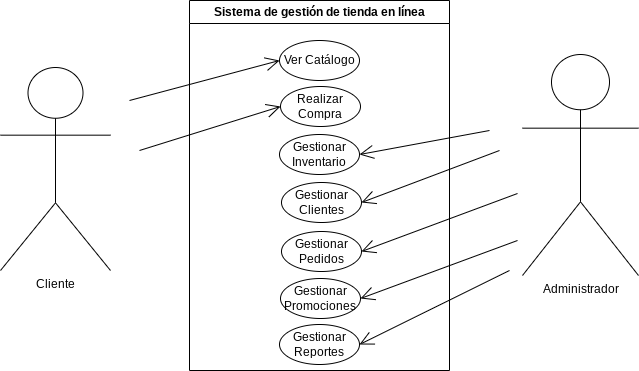

The diagram above was exported from draw.io. Its source (the exported page's mxGraphModel, read from the mxfile embedded in the PNG):
<mxGraphModel dx="1050" dy="522" grid="1" gridSize="10" guides="1" tooltips="1" connect="1" arrows="1" fold="1" page="1" pageScale="1" pageWidth="827" pageHeight="1169" math="0" shadow="0">
  <root>
    <mxCell id="0" />
    <mxCell id="1" parent="0" />
    <mxCell id="4MgpqAL-NQ86WB88jeMu-1" value="Sistema de gestión de tienda en línea" style="swimlane;whiteSpace=wrap;html=1;startSize=23;" vertex="1" parent="1">
      <mxGeometry x="310" y="110" width="260" height="370" as="geometry" />
    </mxCell>
    <mxCell id="4MgpqAL-NQ86WB88jeMu-2" value="Ver Catálogo " style="ellipse;whiteSpace=wrap;html=1;" vertex="1" parent="4MgpqAL-NQ86WB88jeMu-1">
      <mxGeometry x="90" y="40" width="80" height="40" as="geometry" />
    </mxCell>
    <mxCell id="4MgpqAL-NQ86WB88jeMu-3" value="Realizar Compra" style="ellipse;whiteSpace=wrap;html=1;" vertex="1" parent="4MgpqAL-NQ86WB88jeMu-1">
      <mxGeometry x="91" y="86" width="80" height="40" as="geometry" />
    </mxCell>
    <mxCell id="4MgpqAL-NQ86WB88jeMu-4" value="Gestionar Inventario" style="ellipse;whiteSpace=wrap;html=1;" vertex="1" parent="4MgpqAL-NQ86WB88jeMu-1">
      <mxGeometry x="90" y="134" width="80" height="40" as="geometry" />
    </mxCell>
    <mxCell id="4MgpqAL-NQ86WB88jeMu-5" value="Gestionar Clientes" style="ellipse;whiteSpace=wrap;html=1;" vertex="1" parent="4MgpqAL-NQ86WB88jeMu-1">
      <mxGeometry x="92" y="182" width="80" height="40" as="geometry" />
    </mxCell>
    <mxCell id="4MgpqAL-NQ86WB88jeMu-7" value="Gestionar Pedidos" style="ellipse;whiteSpace=wrap;html=1;" vertex="1" parent="4MgpqAL-NQ86WB88jeMu-1">
      <mxGeometry x="92" y="231" width="80" height="40" as="geometry" />
    </mxCell>
    <mxCell id="4MgpqAL-NQ86WB88jeMu-8" value="Gestionar Promociones " style="ellipse;whiteSpace=wrap;html=1;" vertex="1" parent="4MgpqAL-NQ86WB88jeMu-1">
      <mxGeometry x="91" y="278" width="80" height="40" as="geometry" />
    </mxCell>
    <mxCell id="4MgpqAL-NQ86WB88jeMu-10" value="" style="endArrow=open;endFill=1;endSize=12;html=1;rounded=0;entryX=1;entryY=0.5;entryDx=0;entryDy=0;" edge="1" parent="4MgpqAL-NQ86WB88jeMu-1" target="4MgpqAL-NQ86WB88jeMu-7">
      <mxGeometry width="160" relative="1" as="geometry">
        <mxPoint x="328" y="193" as="sourcePoint" />
        <mxPoint x="190" y="284" as="targetPoint" />
      </mxGeometry>
    </mxCell>
    <mxCell id="4MgpqAL-NQ86WB88jeMu-27" value="Gestionar Reportes" style="ellipse;whiteSpace=wrap;html=1;" vertex="1" parent="4MgpqAL-NQ86WB88jeMu-1">
      <mxGeometry x="90" y="324" width="80" height="40" as="geometry" />
    </mxCell>
    <mxCell id="4MgpqAL-NQ86WB88jeMu-11" value="Administrador" style="shape=umlActor;verticalLabelPosition=bottom;verticalAlign=top;html=1;outlineConnect=0;" vertex="1" parent="1">
      <mxGeometry x="643" y="164" width="116" height="221" as="geometry" />
    </mxCell>
    <mxCell id="4MgpqAL-NQ86WB88jeMu-12" value="" style="endArrow=open;endFill=1;endSize=12;html=1;rounded=0;entryX=0;entryY=0.5;entryDx=0;entryDy=0;" edge="1" parent="1">
      <mxGeometry width="160" relative="1" as="geometry">
        <mxPoint x="250" y="210" as="sourcePoint" />
        <mxPoint x="400" y="170" as="targetPoint" />
      </mxGeometry>
    </mxCell>
    <mxCell id="4MgpqAL-NQ86WB88jeMu-13" value="" style="endArrow=open;endFill=1;endSize=12;html=1;rounded=0;entryX=1;entryY=0.5;entryDx=0;entryDy=0;" edge="1" parent="1" target="4MgpqAL-NQ86WB88jeMu-5">
      <mxGeometry width="160" relative="1" as="geometry">
        <mxPoint x="620" y="260" as="sourcePoint" />
        <mxPoint x="480" y="300" as="targetPoint" />
      </mxGeometry>
    </mxCell>
    <mxCell id="4MgpqAL-NQ86WB88jeMu-14" value="Cliente" style="shape=umlActor;verticalLabelPosition=bottom;verticalAlign=top;html=1;outlineConnect=0;" vertex="1" parent="1">
      <mxGeometry x="121" y="177" width="110" height="203" as="geometry" />
    </mxCell>
    <mxCell id="4MgpqAL-NQ86WB88jeMu-28" value="" style="endArrow=open;endFill=1;endSize=12;html=1;rounded=0;entryX=1;entryY=0.5;entryDx=0;entryDy=0;" edge="1" parent="1" target="4MgpqAL-NQ86WB88jeMu-8">
      <mxGeometry width="160" relative="1" as="geometry">
        <mxPoint x="638" y="350" as="sourcePoint" />
        <mxPoint x="510" y="408" as="targetPoint" />
      </mxGeometry>
    </mxCell>
    <mxCell id="4MgpqAL-NQ86WB88jeMu-29" value="" style="endArrow=open;endFill=1;endSize=12;html=1;rounded=0;entryX=1;entryY=0.5;entryDx=0;entryDy=0;" edge="1" parent="1" target="4MgpqAL-NQ86WB88jeMu-27">
      <mxGeometry width="160" relative="1" as="geometry">
        <mxPoint x="630" y="380" as="sourcePoint" />
        <mxPoint x="520" y="460" as="targetPoint" />
      </mxGeometry>
    </mxCell>
    <mxCell id="4MgpqAL-NQ86WB88jeMu-30" value="" style="endArrow=open;endFill=1;endSize=12;html=1;rounded=0;entryX=0;entryY=0.5;entryDx=0;entryDy=0;" edge="1" parent="1" target="4MgpqAL-NQ86WB88jeMu-3">
      <mxGeometry width="160" relative="1" as="geometry">
        <mxPoint x="260" y="260" as="sourcePoint" />
        <mxPoint x="410" y="180" as="targetPoint" />
      </mxGeometry>
    </mxCell>
    <mxCell id="4MgpqAL-NQ86WB88jeMu-31" value="" style="endArrow=open;endFill=1;endSize=12;html=1;rounded=0;entryX=1;entryY=0.5;entryDx=0;entryDy=0;" edge="1" parent="1" target="4MgpqAL-NQ86WB88jeMu-4">
      <mxGeometry width="160" relative="1" as="geometry">
        <mxPoint x="610" y="240" as="sourcePoint" />
        <mxPoint x="492" y="322" as="targetPoint" />
      </mxGeometry>
    </mxCell>
  </root>
</mxGraphModel>